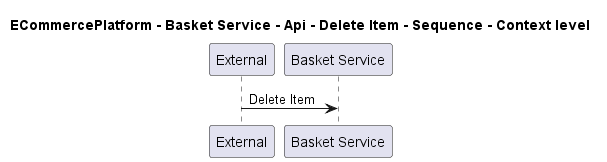

The diagram above was rendered by PlantUML. Its source (embedded in the PNG):
@startuml

title ECommercePlatform - Basket Service - Api - Delete Item - Sequence - Context level

participant "External" as C4InterFlow.SoftwareSystems.ExternalSystem
participant "Basket Service" as ECommercePlatform.SoftwareSystems.BasketService

C4InterFlow.SoftwareSystems.ExternalSystem -> ECommercePlatform.SoftwareSystems.BasketService : Delete Item


@enduml